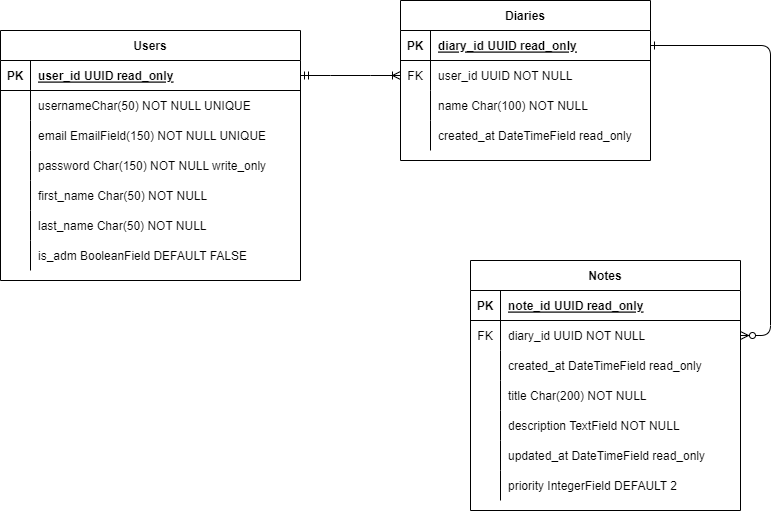

The diagram above was exported from draw.io. Its source (the exported page's mxGraphModel, read from the mxfile embedded in the PNG):
<mxGraphModel dx="1050" dy="581" grid="1" gridSize="10" guides="1" tooltips="1" connect="1" arrows="1" fold="1" page="1" pageScale="1" pageWidth="850" pageHeight="1100" math="0" shadow="0" extFonts="Permanent Marker^https://fonts.googleapis.com/css?family=Permanent+Marker">
  <root>
    <mxCell id="0" />
    <mxCell id="1" parent="0" />
    <mxCell id="C-vyLk0tnHw3VtMMgP7b-12" value="" style="edgeStyle=entityRelationEdgeStyle;endArrow=ERzeroToMany;startArrow=ERone;endFill=1;startFill=0;" parent="1" source="C-vyLk0tnHw3VtMMgP7b-3" target="C-vyLk0tnHw3VtMMgP7b-17" edge="1">
      <mxGeometry width="100" height="100" relative="1" as="geometry">
        <mxPoint x="400" y="180" as="sourcePoint" />
        <mxPoint x="460" y="205" as="targetPoint" />
      </mxGeometry>
    </mxCell>
    <mxCell id="C-vyLk0tnHw3VtMMgP7b-2" value="Diaries" style="shape=table;startSize=30;container=1;collapsible=1;childLayout=tableLayout;fixedRows=1;rowLines=0;fontStyle=1;align=center;resizeLast=1;" parent="1" vertex="1">
      <mxGeometry x="440" y="60" width="250" height="160" as="geometry" />
    </mxCell>
    <mxCell id="C-vyLk0tnHw3VtMMgP7b-3" value="" style="shape=partialRectangle;collapsible=0;dropTarget=0;pointerEvents=0;fillColor=none;points=[[0,0.5],[1,0.5]];portConstraint=eastwest;top=0;left=0;right=0;bottom=1;" parent="C-vyLk0tnHw3VtMMgP7b-2" vertex="1">
      <mxGeometry y="30" width="250" height="30" as="geometry" />
    </mxCell>
    <mxCell id="C-vyLk0tnHw3VtMMgP7b-4" value="PK" style="shape=partialRectangle;overflow=hidden;connectable=0;fillColor=none;top=0;left=0;bottom=0;right=0;fontStyle=1;" parent="C-vyLk0tnHw3VtMMgP7b-3" vertex="1">
      <mxGeometry width="30" height="30" as="geometry">
        <mxRectangle width="30" height="30" as="alternateBounds" />
      </mxGeometry>
    </mxCell>
    <mxCell id="C-vyLk0tnHw3VtMMgP7b-5" value="diary_id UUID read_only" style="shape=partialRectangle;overflow=hidden;connectable=0;fillColor=none;top=0;left=0;bottom=0;right=0;align=left;spacingLeft=6;fontStyle=5;" parent="C-vyLk0tnHw3VtMMgP7b-3" vertex="1">
      <mxGeometry x="30" width="220" height="30" as="geometry">
        <mxRectangle width="220" height="30" as="alternateBounds" />
      </mxGeometry>
    </mxCell>
    <mxCell id="C-vyLk0tnHw3VtMMgP7b-6" value="" style="shape=partialRectangle;collapsible=0;dropTarget=0;pointerEvents=0;fillColor=none;points=[[0,0.5],[1,0.5]];portConstraint=eastwest;top=0;left=0;right=0;bottom=0;" parent="C-vyLk0tnHw3VtMMgP7b-2" vertex="1">
      <mxGeometry y="60" width="250" height="30" as="geometry" />
    </mxCell>
    <mxCell id="C-vyLk0tnHw3VtMMgP7b-7" value="FK" style="shape=partialRectangle;overflow=hidden;connectable=0;fillColor=none;top=0;left=0;bottom=0;right=0;" parent="C-vyLk0tnHw3VtMMgP7b-6" vertex="1">
      <mxGeometry width="30" height="30" as="geometry">
        <mxRectangle width="30" height="30" as="alternateBounds" />
      </mxGeometry>
    </mxCell>
    <mxCell id="C-vyLk0tnHw3VtMMgP7b-8" value="user_id UUID NOT NULL" style="shape=partialRectangle;overflow=hidden;connectable=0;fillColor=none;top=0;left=0;bottom=0;right=0;align=left;spacingLeft=6;" parent="C-vyLk0tnHw3VtMMgP7b-6" vertex="1">
      <mxGeometry x="30" width="220" height="30" as="geometry">
        <mxRectangle width="220" height="30" as="alternateBounds" />
      </mxGeometry>
    </mxCell>
    <mxCell id="C-vyLk0tnHw3VtMMgP7b-9" value="" style="shape=partialRectangle;collapsible=0;dropTarget=0;pointerEvents=0;fillColor=none;points=[[0,0.5],[1,0.5]];portConstraint=eastwest;top=0;left=0;right=0;bottom=0;" parent="C-vyLk0tnHw3VtMMgP7b-2" vertex="1">
      <mxGeometry y="90" width="250" height="30" as="geometry" />
    </mxCell>
    <mxCell id="C-vyLk0tnHw3VtMMgP7b-10" value="" style="shape=partialRectangle;overflow=hidden;connectable=0;fillColor=none;top=0;left=0;bottom=0;right=0;" parent="C-vyLk0tnHw3VtMMgP7b-9" vertex="1">
      <mxGeometry width="30" height="30" as="geometry">
        <mxRectangle width="30" height="30" as="alternateBounds" />
      </mxGeometry>
    </mxCell>
    <mxCell id="C-vyLk0tnHw3VtMMgP7b-11" value="name Char(100) NOT NULL" style="shape=partialRectangle;overflow=hidden;connectable=0;fillColor=none;top=0;left=0;bottom=0;right=0;align=left;spacingLeft=6;" parent="C-vyLk0tnHw3VtMMgP7b-9" vertex="1">
      <mxGeometry x="30" width="220" height="30" as="geometry">
        <mxRectangle width="220" height="30" as="alternateBounds" />
      </mxGeometry>
    </mxCell>
    <mxCell id="a-z12u8TPyGavNK956Dg-19" style="shape=partialRectangle;collapsible=0;dropTarget=0;pointerEvents=0;fillColor=none;points=[[0,0.5],[1,0.5]];portConstraint=eastwest;top=0;left=0;right=0;bottom=0;" parent="C-vyLk0tnHw3VtMMgP7b-2" vertex="1">
      <mxGeometry y="120" width="250" height="30" as="geometry" />
    </mxCell>
    <mxCell id="a-z12u8TPyGavNK956Dg-20" style="shape=partialRectangle;overflow=hidden;connectable=0;fillColor=none;top=0;left=0;bottom=0;right=0;" parent="a-z12u8TPyGavNK956Dg-19" vertex="1">
      <mxGeometry width="30" height="30" as="geometry">
        <mxRectangle width="30" height="30" as="alternateBounds" />
      </mxGeometry>
    </mxCell>
    <mxCell id="a-z12u8TPyGavNK956Dg-21" value="created_at DateTimeField read_only" style="shape=partialRectangle;overflow=hidden;connectable=0;fillColor=none;top=0;left=0;bottom=0;right=0;align=left;spacingLeft=6;" parent="a-z12u8TPyGavNK956Dg-19" vertex="1">
      <mxGeometry x="30" width="220" height="30" as="geometry">
        <mxRectangle width="220" height="30" as="alternateBounds" />
      </mxGeometry>
    </mxCell>
    <mxCell id="C-vyLk0tnHw3VtMMgP7b-13" value="Notes" style="shape=table;startSize=30;container=1;collapsible=1;childLayout=tableLayout;fixedRows=1;rowLines=0;fontStyle=1;align=center;resizeLast=1;" parent="1" vertex="1">
      <mxGeometry x="510" y="320" width="270" height="250" as="geometry" />
    </mxCell>
    <mxCell id="C-vyLk0tnHw3VtMMgP7b-14" value="" style="shape=partialRectangle;collapsible=0;dropTarget=0;pointerEvents=0;fillColor=none;points=[[0,0.5],[1,0.5]];portConstraint=eastwest;top=0;left=0;right=0;bottom=1;" parent="C-vyLk0tnHw3VtMMgP7b-13" vertex="1">
      <mxGeometry y="30" width="270" height="30" as="geometry" />
    </mxCell>
    <mxCell id="C-vyLk0tnHw3VtMMgP7b-15" value="PK" style="shape=partialRectangle;overflow=hidden;connectable=0;fillColor=none;top=0;left=0;bottom=0;right=0;fontStyle=1;" parent="C-vyLk0tnHw3VtMMgP7b-14" vertex="1">
      <mxGeometry width="30" height="30" as="geometry">
        <mxRectangle width="30" height="30" as="alternateBounds" />
      </mxGeometry>
    </mxCell>
    <mxCell id="C-vyLk0tnHw3VtMMgP7b-16" value="note_id UUID read_only" style="shape=partialRectangle;overflow=hidden;connectable=0;fillColor=none;top=0;left=0;bottom=0;right=0;align=left;spacingLeft=6;fontStyle=5;" parent="C-vyLk0tnHw3VtMMgP7b-14" vertex="1">
      <mxGeometry x="30" width="240" height="30" as="geometry">
        <mxRectangle width="240" height="30" as="alternateBounds" />
      </mxGeometry>
    </mxCell>
    <mxCell id="C-vyLk0tnHw3VtMMgP7b-17" value="" style="shape=partialRectangle;collapsible=0;dropTarget=0;pointerEvents=0;fillColor=none;points=[[0,0.5],[1,0.5]];portConstraint=eastwest;top=0;left=0;right=0;bottom=0;" parent="C-vyLk0tnHw3VtMMgP7b-13" vertex="1">
      <mxGeometry y="60" width="270" height="30" as="geometry" />
    </mxCell>
    <mxCell id="C-vyLk0tnHw3VtMMgP7b-18" value="FK" style="shape=partialRectangle;overflow=hidden;connectable=0;fillColor=none;top=0;left=0;bottom=0;right=0;" parent="C-vyLk0tnHw3VtMMgP7b-17" vertex="1">
      <mxGeometry width="30" height="30" as="geometry">
        <mxRectangle width="30" height="30" as="alternateBounds" />
      </mxGeometry>
    </mxCell>
    <mxCell id="C-vyLk0tnHw3VtMMgP7b-19" value="diary_id UUID NOT NULL" style="shape=partialRectangle;overflow=hidden;connectable=0;fillColor=none;top=0;left=0;bottom=0;right=0;align=left;spacingLeft=6;" parent="C-vyLk0tnHw3VtMMgP7b-17" vertex="1">
      <mxGeometry x="30" width="240" height="30" as="geometry">
        <mxRectangle width="240" height="30" as="alternateBounds" />
      </mxGeometry>
    </mxCell>
    <mxCell id="C-vyLk0tnHw3VtMMgP7b-20" value="" style="shape=partialRectangle;collapsible=0;dropTarget=0;pointerEvents=0;fillColor=none;points=[[0,0.5],[1,0.5]];portConstraint=eastwest;top=0;left=0;right=0;bottom=0;" parent="C-vyLk0tnHw3VtMMgP7b-13" vertex="1">
      <mxGeometry y="90" width="270" height="30" as="geometry" />
    </mxCell>
    <mxCell id="C-vyLk0tnHw3VtMMgP7b-21" value="" style="shape=partialRectangle;overflow=hidden;connectable=0;fillColor=none;top=0;left=0;bottom=0;right=0;" parent="C-vyLk0tnHw3VtMMgP7b-20" vertex="1">
      <mxGeometry width="30" height="30" as="geometry">
        <mxRectangle width="30" height="30" as="alternateBounds" />
      </mxGeometry>
    </mxCell>
    <mxCell id="C-vyLk0tnHw3VtMMgP7b-22" value="created_at DateTimeField read_only" style="shape=partialRectangle;overflow=hidden;connectable=0;fillColor=none;top=0;left=0;bottom=0;right=0;align=left;spacingLeft=6;" parent="C-vyLk0tnHw3VtMMgP7b-20" vertex="1">
      <mxGeometry x="30" width="240" height="30" as="geometry">
        <mxRectangle width="240" height="30" as="alternateBounds" />
      </mxGeometry>
    </mxCell>
    <mxCell id="a-z12u8TPyGavNK956Dg-34" style="shape=partialRectangle;collapsible=0;dropTarget=0;pointerEvents=0;fillColor=none;points=[[0,0.5],[1,0.5]];portConstraint=eastwest;top=0;left=0;right=0;bottom=0;" parent="C-vyLk0tnHw3VtMMgP7b-13" vertex="1">
      <mxGeometry y="120" width="270" height="30" as="geometry" />
    </mxCell>
    <mxCell id="a-z12u8TPyGavNK956Dg-35" style="shape=partialRectangle;overflow=hidden;connectable=0;fillColor=none;top=0;left=0;bottom=0;right=0;" parent="a-z12u8TPyGavNK956Dg-34" vertex="1">
      <mxGeometry width="30" height="30" as="geometry">
        <mxRectangle width="30" height="30" as="alternateBounds" />
      </mxGeometry>
    </mxCell>
    <mxCell id="a-z12u8TPyGavNK956Dg-36" value="title Char(200) NOT NULL" style="shape=partialRectangle;overflow=hidden;connectable=0;fillColor=none;top=0;left=0;bottom=0;right=0;align=left;spacingLeft=6;" parent="a-z12u8TPyGavNK956Dg-34" vertex="1">
      <mxGeometry x="30" width="240" height="30" as="geometry">
        <mxRectangle width="240" height="30" as="alternateBounds" />
      </mxGeometry>
    </mxCell>
    <mxCell id="a-z12u8TPyGavNK956Dg-37" style="shape=partialRectangle;collapsible=0;dropTarget=0;pointerEvents=0;fillColor=none;points=[[0,0.5],[1,0.5]];portConstraint=eastwest;top=0;left=0;right=0;bottom=0;" parent="C-vyLk0tnHw3VtMMgP7b-13" vertex="1">
      <mxGeometry y="150" width="270" height="30" as="geometry" />
    </mxCell>
    <mxCell id="a-z12u8TPyGavNK956Dg-38" style="shape=partialRectangle;overflow=hidden;connectable=0;fillColor=none;top=0;left=0;bottom=0;right=0;" parent="a-z12u8TPyGavNK956Dg-37" vertex="1">
      <mxGeometry width="30" height="30" as="geometry">
        <mxRectangle width="30" height="30" as="alternateBounds" />
      </mxGeometry>
    </mxCell>
    <mxCell id="a-z12u8TPyGavNK956Dg-39" value="description TextField NOT NULL" style="shape=partialRectangle;overflow=hidden;connectable=0;fillColor=none;top=0;left=0;bottom=0;right=0;align=left;spacingLeft=6;" parent="a-z12u8TPyGavNK956Dg-37" vertex="1">
      <mxGeometry x="30" width="240" height="30" as="geometry">
        <mxRectangle width="240" height="30" as="alternateBounds" />
      </mxGeometry>
    </mxCell>
    <mxCell id="mGEHShmqtoBGoxq9qRDz-1" style="shape=partialRectangle;collapsible=0;dropTarget=0;pointerEvents=0;fillColor=none;points=[[0,0.5],[1,0.5]];portConstraint=eastwest;top=0;left=0;right=0;bottom=0;" parent="C-vyLk0tnHw3VtMMgP7b-13" vertex="1">
      <mxGeometry y="180" width="270" height="30" as="geometry" />
    </mxCell>
    <mxCell id="mGEHShmqtoBGoxq9qRDz-2" style="shape=partialRectangle;overflow=hidden;connectable=0;fillColor=none;top=0;left=0;bottom=0;right=0;" parent="mGEHShmqtoBGoxq9qRDz-1" vertex="1">
      <mxGeometry width="30" height="30" as="geometry">
        <mxRectangle width="30" height="30" as="alternateBounds" />
      </mxGeometry>
    </mxCell>
    <mxCell id="mGEHShmqtoBGoxq9qRDz-3" value="updated_at DateTimeField read_only" style="shape=partialRectangle;overflow=hidden;connectable=0;fillColor=none;top=0;left=0;bottom=0;right=0;align=left;spacingLeft=6;" parent="mGEHShmqtoBGoxq9qRDz-1" vertex="1">
      <mxGeometry x="30" width="240" height="30" as="geometry">
        <mxRectangle width="240" height="30" as="alternateBounds" />
      </mxGeometry>
    </mxCell>
    <mxCell id="fRBIqBhGk0ogOwG-WX9R-5" style="shape=partialRectangle;collapsible=0;dropTarget=0;pointerEvents=0;fillColor=none;points=[[0,0.5],[1,0.5]];portConstraint=eastwest;top=0;left=0;right=0;bottom=0;" parent="C-vyLk0tnHw3VtMMgP7b-13" vertex="1">
      <mxGeometry y="210" width="270" height="30" as="geometry" />
    </mxCell>
    <mxCell id="fRBIqBhGk0ogOwG-WX9R-6" style="shape=partialRectangle;overflow=hidden;connectable=0;fillColor=none;top=0;left=0;bottom=0;right=0;" parent="fRBIqBhGk0ogOwG-WX9R-5" vertex="1">
      <mxGeometry width="30" height="30" as="geometry">
        <mxRectangle width="30" height="30" as="alternateBounds" />
      </mxGeometry>
    </mxCell>
    <mxCell id="fRBIqBhGk0ogOwG-WX9R-7" value="priority IntegerField DEFAULT 2" style="shape=partialRectangle;overflow=hidden;connectable=0;fillColor=none;top=0;left=0;bottom=0;right=0;align=left;spacingLeft=6;" parent="fRBIqBhGk0ogOwG-WX9R-5" vertex="1">
      <mxGeometry x="30" width="240" height="30" as="geometry">
        <mxRectangle width="240" height="30" as="alternateBounds" />
      </mxGeometry>
    </mxCell>
    <mxCell id="C-vyLk0tnHw3VtMMgP7b-23" value="Users" style="shape=table;startSize=30;container=1;collapsible=1;childLayout=tableLayout;fixedRows=1;rowLines=0;fontStyle=1;align=center;resizeLast=1;" parent="1" vertex="1">
      <mxGeometry x="40" y="90" width="300" height="250" as="geometry" />
    </mxCell>
    <mxCell id="C-vyLk0tnHw3VtMMgP7b-24" value="" style="shape=partialRectangle;collapsible=0;dropTarget=0;pointerEvents=0;fillColor=none;points=[[0,0.5],[1,0.5]];portConstraint=eastwest;top=0;left=0;right=0;bottom=1;" parent="C-vyLk0tnHw3VtMMgP7b-23" vertex="1">
      <mxGeometry y="30" width="300" height="30" as="geometry" />
    </mxCell>
    <mxCell id="C-vyLk0tnHw3VtMMgP7b-25" value="PK" style="shape=partialRectangle;overflow=hidden;connectable=0;fillColor=none;top=0;left=0;bottom=0;right=0;fontStyle=1;" parent="C-vyLk0tnHw3VtMMgP7b-24" vertex="1">
      <mxGeometry width="30" height="30" as="geometry">
        <mxRectangle width="30" height="30" as="alternateBounds" />
      </mxGeometry>
    </mxCell>
    <mxCell id="C-vyLk0tnHw3VtMMgP7b-26" value="user_id UUID read_only" style="shape=partialRectangle;overflow=hidden;connectable=0;fillColor=none;top=0;left=0;bottom=0;right=0;align=left;spacingLeft=6;fontStyle=5;" parent="C-vyLk0tnHw3VtMMgP7b-24" vertex="1">
      <mxGeometry x="30" width="270" height="30" as="geometry">
        <mxRectangle width="270" height="30" as="alternateBounds" />
      </mxGeometry>
    </mxCell>
    <mxCell id="C-vyLk0tnHw3VtMMgP7b-27" value="" style="shape=partialRectangle;collapsible=0;dropTarget=0;pointerEvents=0;fillColor=none;points=[[0,0.5],[1,0.5]];portConstraint=eastwest;top=0;left=0;right=0;bottom=0;" parent="C-vyLk0tnHw3VtMMgP7b-23" vertex="1">
      <mxGeometry y="60" width="300" height="30" as="geometry" />
    </mxCell>
    <mxCell id="C-vyLk0tnHw3VtMMgP7b-28" value="" style="shape=partialRectangle;overflow=hidden;connectable=0;fillColor=none;top=0;left=0;bottom=0;right=0;" parent="C-vyLk0tnHw3VtMMgP7b-27" vertex="1">
      <mxGeometry width="30" height="30" as="geometry">
        <mxRectangle width="30" height="30" as="alternateBounds" />
      </mxGeometry>
    </mxCell>
    <mxCell id="C-vyLk0tnHw3VtMMgP7b-29" value="usernameChar(50) NOT NULL UNIQUE" style="shape=partialRectangle;overflow=hidden;connectable=0;fillColor=none;top=0;left=0;bottom=0;right=0;align=left;spacingLeft=6;" parent="C-vyLk0tnHw3VtMMgP7b-27" vertex="1">
      <mxGeometry x="30" width="270" height="30" as="geometry">
        <mxRectangle width="270" height="30" as="alternateBounds" />
      </mxGeometry>
    </mxCell>
    <mxCell id="a-z12u8TPyGavNK956Dg-1" style="shape=partialRectangle;collapsible=0;dropTarget=0;pointerEvents=0;fillColor=none;points=[[0,0.5],[1,0.5]];portConstraint=eastwest;top=0;left=0;right=0;bottom=0;" parent="C-vyLk0tnHw3VtMMgP7b-23" vertex="1">
      <mxGeometry y="90" width="300" height="30" as="geometry" />
    </mxCell>
    <mxCell id="a-z12u8TPyGavNK956Dg-2" style="shape=partialRectangle;overflow=hidden;connectable=0;fillColor=none;top=0;left=0;bottom=0;right=0;" parent="a-z12u8TPyGavNK956Dg-1" vertex="1">
      <mxGeometry width="30" height="30" as="geometry">
        <mxRectangle width="30" height="30" as="alternateBounds" />
      </mxGeometry>
    </mxCell>
    <mxCell id="a-z12u8TPyGavNK956Dg-3" value="email EmailField(150) NOT NULL UNIQUE" style="shape=partialRectangle;overflow=hidden;connectable=0;fillColor=none;top=0;left=0;bottom=0;right=0;align=left;spacingLeft=6;" parent="a-z12u8TPyGavNK956Dg-1" vertex="1">
      <mxGeometry x="30" width="270" height="30" as="geometry">
        <mxRectangle width="270" height="30" as="alternateBounds" />
      </mxGeometry>
    </mxCell>
    <mxCell id="a-z12u8TPyGavNK956Dg-4" style="shape=partialRectangle;collapsible=0;dropTarget=0;pointerEvents=0;fillColor=none;points=[[0,0.5],[1,0.5]];portConstraint=eastwest;top=0;left=0;right=0;bottom=0;" parent="C-vyLk0tnHw3VtMMgP7b-23" vertex="1">
      <mxGeometry y="120" width="300" height="30" as="geometry" />
    </mxCell>
    <mxCell id="a-z12u8TPyGavNK956Dg-5" style="shape=partialRectangle;overflow=hidden;connectable=0;fillColor=none;top=0;left=0;bottom=0;right=0;" parent="a-z12u8TPyGavNK956Dg-4" vertex="1">
      <mxGeometry width="30" height="30" as="geometry">
        <mxRectangle width="30" height="30" as="alternateBounds" />
      </mxGeometry>
    </mxCell>
    <mxCell id="a-z12u8TPyGavNK956Dg-6" value="password Char(150) NOT NULL write_only" style="shape=partialRectangle;overflow=hidden;connectable=0;fillColor=none;top=0;left=0;bottom=0;right=0;align=left;spacingLeft=6;" parent="a-z12u8TPyGavNK956Dg-4" vertex="1">
      <mxGeometry x="30" width="270" height="30" as="geometry">
        <mxRectangle width="270" height="30" as="alternateBounds" />
      </mxGeometry>
    </mxCell>
    <mxCell id="a-z12u8TPyGavNK956Dg-7" style="shape=partialRectangle;collapsible=0;dropTarget=0;pointerEvents=0;fillColor=none;points=[[0,0.5],[1,0.5]];portConstraint=eastwest;top=0;left=0;right=0;bottom=0;" parent="C-vyLk0tnHw3VtMMgP7b-23" vertex="1">
      <mxGeometry y="150" width="300" height="30" as="geometry" />
    </mxCell>
    <mxCell id="a-z12u8TPyGavNK956Dg-8" style="shape=partialRectangle;overflow=hidden;connectable=0;fillColor=none;top=0;left=0;bottom=0;right=0;" parent="a-z12u8TPyGavNK956Dg-7" vertex="1">
      <mxGeometry width="30" height="30" as="geometry">
        <mxRectangle width="30" height="30" as="alternateBounds" />
      </mxGeometry>
    </mxCell>
    <mxCell id="a-z12u8TPyGavNK956Dg-9" value="first_name Char(50) NOT NULL" style="shape=partialRectangle;overflow=hidden;connectable=0;fillColor=none;top=0;left=0;bottom=0;right=0;align=left;spacingLeft=6;" parent="a-z12u8TPyGavNK956Dg-7" vertex="1">
      <mxGeometry x="30" width="270" height="30" as="geometry">
        <mxRectangle width="270" height="30" as="alternateBounds" />
      </mxGeometry>
    </mxCell>
    <mxCell id="a-z12u8TPyGavNK956Dg-10" style="shape=partialRectangle;collapsible=0;dropTarget=0;pointerEvents=0;fillColor=none;points=[[0,0.5],[1,0.5]];portConstraint=eastwest;top=0;left=0;right=0;bottom=0;" parent="C-vyLk0tnHw3VtMMgP7b-23" vertex="1">
      <mxGeometry y="180" width="300" height="30" as="geometry" />
    </mxCell>
    <mxCell id="a-z12u8TPyGavNK956Dg-11" style="shape=partialRectangle;overflow=hidden;connectable=0;fillColor=none;top=0;left=0;bottom=0;right=0;" parent="a-z12u8TPyGavNK956Dg-10" vertex="1">
      <mxGeometry width="30" height="30" as="geometry">
        <mxRectangle width="30" height="30" as="alternateBounds" />
      </mxGeometry>
    </mxCell>
    <mxCell id="a-z12u8TPyGavNK956Dg-12" value="last_name Char(50) NOT NULL" style="shape=partialRectangle;overflow=hidden;connectable=0;fillColor=none;top=0;left=0;bottom=0;right=0;align=left;spacingLeft=6;" parent="a-z12u8TPyGavNK956Dg-10" vertex="1">
      <mxGeometry x="30" width="270" height="30" as="geometry">
        <mxRectangle width="270" height="30" as="alternateBounds" />
      </mxGeometry>
    </mxCell>
    <mxCell id="a-z12u8TPyGavNK956Dg-13" style="shape=partialRectangle;collapsible=0;dropTarget=0;pointerEvents=0;fillColor=none;points=[[0,0.5],[1,0.5]];portConstraint=eastwest;top=0;left=0;right=0;bottom=0;" parent="C-vyLk0tnHw3VtMMgP7b-23" vertex="1">
      <mxGeometry y="210" width="300" height="30" as="geometry" />
    </mxCell>
    <mxCell id="a-z12u8TPyGavNK956Dg-14" style="shape=partialRectangle;overflow=hidden;connectable=0;fillColor=none;top=0;left=0;bottom=0;right=0;" parent="a-z12u8TPyGavNK956Dg-13" vertex="1">
      <mxGeometry width="30" height="30" as="geometry">
        <mxRectangle width="30" height="30" as="alternateBounds" />
      </mxGeometry>
    </mxCell>
    <mxCell id="a-z12u8TPyGavNK956Dg-15" value="is_adm BooleanField DEFAULT FALSE" style="shape=partialRectangle;overflow=hidden;connectable=0;fillColor=none;top=0;left=0;bottom=0;right=0;align=left;spacingLeft=6;" parent="a-z12u8TPyGavNK956Dg-13" vertex="1">
      <mxGeometry x="30" width="270" height="30" as="geometry">
        <mxRectangle width="270" height="30" as="alternateBounds" />
      </mxGeometry>
    </mxCell>
    <mxCell id="fRBIqBhGk0ogOwG-WX9R-1" value="" style="edgeStyle=entityRelationEdgeStyle;fontSize=12;html=1;endArrow=ERoneToMany;startArrow=ERmandOne;rounded=0;entryX=0;entryY=0.5;entryDx=0;entryDy=0;" parent="1" source="C-vyLk0tnHw3VtMMgP7b-24" target="C-vyLk0tnHw3VtMMgP7b-6" edge="1">
      <mxGeometry width="100" height="100" relative="1" as="geometry">
        <mxPoint x="370" y="300" as="sourcePoint" />
        <mxPoint x="470" y="200" as="targetPoint" />
      </mxGeometry>
    </mxCell>
  </root>
</mxGraphModel>